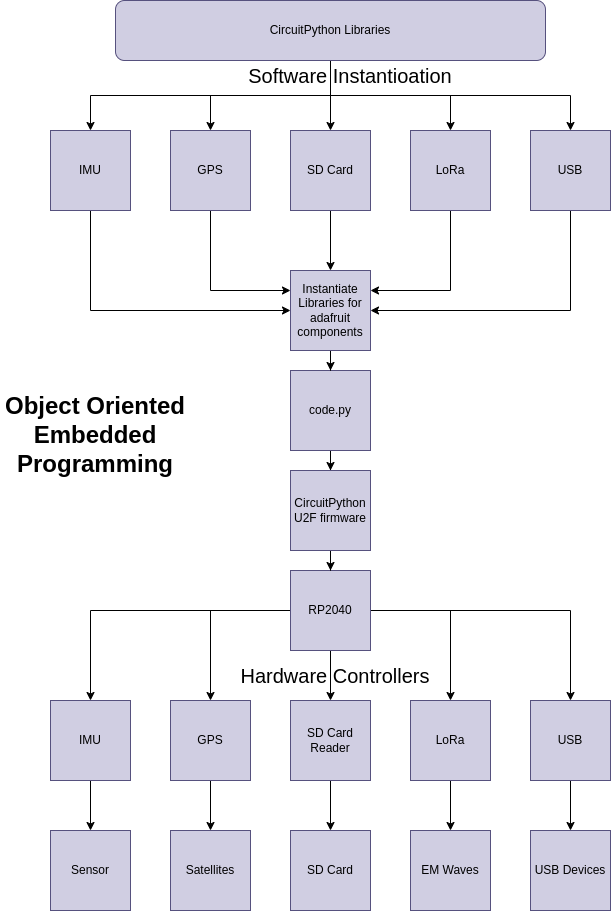

The diagram above was exported from draw.io. Its source (the exported page's mxGraphModel, read from the mxfile embedded in the PNG):
<mxGraphModel dx="2049" dy="1200" grid="1" gridSize="10" guides="1" tooltips="1" connect="1" arrows="1" fold="1" page="1" pageScale="1" pageWidth="850" pageHeight="1100" math="0" shadow="0">
  <root>
    <mxCell id="0" />
    <mxCell id="1" parent="0" />
    <mxCell id="KayYM7rvVzGiBIX-lJ3D-21" style="edgeStyle=orthogonalEdgeStyle;rounded=0;orthogonalLoop=1;jettySize=auto;html=1;strokeColor=#000000;" edge="1" parent="1" source="KayYM7rvVzGiBIX-lJ3D-4" target="KayYM7rvVzGiBIX-lJ3D-19">
      <mxGeometry relative="1" as="geometry" />
    </mxCell>
    <mxCell id="KayYM7rvVzGiBIX-lJ3D-4" value="&lt;font color=&quot;#000000&quot;&gt;code.py&lt;/font&gt;" style="whiteSpace=wrap;html=1;aspect=fixed;fillColor=#d0cee2;strokeColor=#56517e;" vertex="1" parent="1">
      <mxGeometry x="360" y="380" width="80" height="80" as="geometry" />
    </mxCell>
    <mxCell id="KayYM7rvVzGiBIX-lJ3D-7" style="edgeStyle=orthogonalEdgeStyle;rounded=0;orthogonalLoop=1;jettySize=auto;html=1;strokeColor=#000000;" edge="1" parent="1" source="KayYM7rvVzGiBIX-lJ3D-6" target="KayYM7rvVzGiBIX-lJ3D-4">
      <mxGeometry relative="1" as="geometry" />
    </mxCell>
    <mxCell id="KayYM7rvVzGiBIX-lJ3D-6" value="&lt;font color=&quot;#000000&quot;&gt;Instantiate Libraries for adafruit components&lt;/font&gt;" style="whiteSpace=wrap;html=1;aspect=fixed;fillColor=#d0cee2;strokeColor=#56517e;" vertex="1" parent="1">
      <mxGeometry x="360" y="280" width="80" height="80" as="geometry" />
    </mxCell>
    <mxCell id="KayYM7rvVzGiBIX-lJ3D-23" style="edgeStyle=orthogonalEdgeStyle;rounded=0;orthogonalLoop=1;jettySize=auto;html=1;entryX=0;entryY=0.5;entryDx=0;entryDy=0;strokeColor=#000000;" edge="1" parent="1" source="KayYM7rvVzGiBIX-lJ3D-8" target="KayYM7rvVzGiBIX-lJ3D-6">
      <mxGeometry relative="1" as="geometry">
        <Array as="points">
          <mxPoint x="160" y="320" />
        </Array>
      </mxGeometry>
    </mxCell>
    <mxCell id="KayYM7rvVzGiBIX-lJ3D-8" value="&lt;font color=&quot;#000000&quot;&gt;IMU&lt;/font&gt;" style="whiteSpace=wrap;html=1;aspect=fixed;fillColor=#d0cee2;strokeColor=#56517e;" vertex="1" parent="1">
      <mxGeometry x="120" y="140" width="80" height="80" as="geometry" />
    </mxCell>
    <mxCell id="KayYM7rvVzGiBIX-lJ3D-24" style="edgeStyle=orthogonalEdgeStyle;rounded=0;orthogonalLoop=1;jettySize=auto;html=1;entryX=0;entryY=0.25;entryDx=0;entryDy=0;strokeColor=#000000;" edge="1" parent="1" source="KayYM7rvVzGiBIX-lJ3D-9" target="KayYM7rvVzGiBIX-lJ3D-6">
      <mxGeometry relative="1" as="geometry">
        <Array as="points">
          <mxPoint x="280" y="300" />
        </Array>
      </mxGeometry>
    </mxCell>
    <mxCell id="KayYM7rvVzGiBIX-lJ3D-9" value="&lt;font color=&quot;#000000&quot;&gt;GPS&lt;/font&gt;" style="whiteSpace=wrap;html=1;aspect=fixed;fillColor=#d0cee2;strokeColor=#56517e;" vertex="1" parent="1">
      <mxGeometry x="240" y="140" width="80" height="80" as="geometry" />
    </mxCell>
    <mxCell id="KayYM7rvVzGiBIX-lJ3D-25" style="edgeStyle=orthogonalEdgeStyle;rounded=0;orthogonalLoop=1;jettySize=auto;html=1;exitX=0.5;exitY=1;exitDx=0;exitDy=0;entryX=0.5;entryY=0;entryDx=0;entryDy=0;strokeColor=#000000;" edge="1" parent="1" source="KayYM7rvVzGiBIX-lJ3D-10" target="KayYM7rvVzGiBIX-lJ3D-6">
      <mxGeometry relative="1" as="geometry" />
    </mxCell>
    <mxCell id="KayYM7rvVzGiBIX-lJ3D-10" value="&lt;font color=&quot;#000000&quot;&gt;SD Card&lt;/font&gt;" style="whiteSpace=wrap;html=1;aspect=fixed;fillColor=#d0cee2;strokeColor=#56517e;" vertex="1" parent="1">
      <mxGeometry x="360" y="140" width="80" height="80" as="geometry" />
    </mxCell>
    <mxCell id="KayYM7rvVzGiBIX-lJ3D-26" style="edgeStyle=orthogonalEdgeStyle;rounded=0;orthogonalLoop=1;jettySize=auto;html=1;entryX=1;entryY=0.25;entryDx=0;entryDy=0;strokeColor=#000000;" edge="1" parent="1" source="KayYM7rvVzGiBIX-lJ3D-11" target="KayYM7rvVzGiBIX-lJ3D-6">
      <mxGeometry relative="1" as="geometry">
        <Array as="points">
          <mxPoint x="520" y="300" />
        </Array>
      </mxGeometry>
    </mxCell>
    <mxCell id="KayYM7rvVzGiBIX-lJ3D-11" value="&lt;font color=&quot;#000000&quot;&gt;LoRa&lt;/font&gt;" style="whiteSpace=wrap;html=1;aspect=fixed;fillColor=#d0cee2;strokeColor=#56517e;" vertex="1" parent="1">
      <mxGeometry x="480" y="140" width="80" height="80" as="geometry" />
    </mxCell>
    <mxCell id="KayYM7rvVzGiBIX-lJ3D-27" style="edgeStyle=orthogonalEdgeStyle;rounded=0;orthogonalLoop=1;jettySize=auto;html=1;entryX=1;entryY=0.5;entryDx=0;entryDy=0;strokeColor=#000000;" edge="1" parent="1" source="KayYM7rvVzGiBIX-lJ3D-16" target="KayYM7rvVzGiBIX-lJ3D-6">
      <mxGeometry relative="1" as="geometry">
        <Array as="points">
          <mxPoint x="640" y="320" />
        </Array>
      </mxGeometry>
    </mxCell>
    <mxCell id="KayYM7rvVzGiBIX-lJ3D-16" value="&lt;font color=&quot;#000000&quot;&gt;USB&lt;/font&gt;" style="whiteSpace=wrap;html=1;aspect=fixed;fillColor=#d0cee2;strokeColor=#56517e;" vertex="1" parent="1">
      <mxGeometry x="600" y="140" width="80" height="80" as="geometry" />
    </mxCell>
    <mxCell id="KayYM7rvVzGiBIX-lJ3D-40" style="edgeStyle=orthogonalEdgeStyle;rounded=0;orthogonalLoop=1;jettySize=auto;html=1;entryX=0.5;entryY=0;entryDx=0;entryDy=0;strokeColor=#000000;" edge="1" parent="1" source="KayYM7rvVzGiBIX-lJ3D-17" target="KayYM7rvVzGiBIX-lJ3D-28">
      <mxGeometry relative="1" as="geometry" />
    </mxCell>
    <mxCell id="KayYM7rvVzGiBIX-lJ3D-41" style="edgeStyle=orthogonalEdgeStyle;rounded=0;orthogonalLoop=1;jettySize=auto;html=1;entryX=0.5;entryY=0;entryDx=0;entryDy=0;strokeColor=#000000;" edge="1" parent="1" source="KayYM7rvVzGiBIX-lJ3D-17" target="KayYM7rvVzGiBIX-lJ3D-29">
      <mxGeometry relative="1" as="geometry" />
    </mxCell>
    <mxCell id="KayYM7rvVzGiBIX-lJ3D-42" style="edgeStyle=orthogonalEdgeStyle;rounded=0;orthogonalLoop=1;jettySize=auto;html=1;entryX=0.5;entryY=0;entryDx=0;entryDy=0;strokeColor=#000000;" edge="1" parent="1" source="KayYM7rvVzGiBIX-lJ3D-17" target="KayYM7rvVzGiBIX-lJ3D-30">
      <mxGeometry relative="1" as="geometry" />
    </mxCell>
    <mxCell id="KayYM7rvVzGiBIX-lJ3D-43" style="edgeStyle=orthogonalEdgeStyle;rounded=0;orthogonalLoop=1;jettySize=auto;html=1;entryX=0.5;entryY=0;entryDx=0;entryDy=0;strokeColor=#000000;" edge="1" parent="1" source="KayYM7rvVzGiBIX-lJ3D-17" target="KayYM7rvVzGiBIX-lJ3D-31">
      <mxGeometry relative="1" as="geometry" />
    </mxCell>
    <mxCell id="KayYM7rvVzGiBIX-lJ3D-44" style="edgeStyle=orthogonalEdgeStyle;rounded=0;orthogonalLoop=1;jettySize=auto;html=1;entryX=0.5;entryY=0;entryDx=0;entryDy=0;strokeColor=#000000;" edge="1" parent="1" source="KayYM7rvVzGiBIX-lJ3D-17" target="KayYM7rvVzGiBIX-lJ3D-32">
      <mxGeometry relative="1" as="geometry" />
    </mxCell>
    <mxCell id="KayYM7rvVzGiBIX-lJ3D-17" value="&lt;font color=&quot;#000000&quot;&gt;RP2040&lt;/font&gt;" style="whiteSpace=wrap;html=1;aspect=fixed;fillColor=#d0cee2;strokeColor=#56517e;" vertex="1" parent="1">
      <mxGeometry x="360" y="580" width="80" height="80" as="geometry" />
    </mxCell>
    <mxCell id="KayYM7rvVzGiBIX-lJ3D-22" style="edgeStyle=orthogonalEdgeStyle;rounded=0;orthogonalLoop=1;jettySize=auto;html=1;strokeColor=#000000;" edge="1" parent="1" source="KayYM7rvVzGiBIX-lJ3D-19" target="KayYM7rvVzGiBIX-lJ3D-17">
      <mxGeometry relative="1" as="geometry" />
    </mxCell>
    <mxCell id="KayYM7rvVzGiBIX-lJ3D-19" value="&lt;font color=&quot;#000000&quot;&gt;CircuitPython U2F firmware&lt;/font&gt;" style="whiteSpace=wrap;html=1;aspect=fixed;fillColor=#d0cee2;strokeColor=#56517e;" vertex="1" parent="1">
      <mxGeometry x="360" y="480" width="80" height="80" as="geometry" />
    </mxCell>
    <mxCell id="KayYM7rvVzGiBIX-lJ3D-20" value="&lt;font color=&quot;#000000&quot; style=&quot;font-size: 20px;&quot;&gt;Software Instantioation&lt;/font&gt;" style="text;html=1;strokeColor=none;fillColor=none;align=center;verticalAlign=middle;whiteSpace=wrap;rounded=0;strokeWidth=4;" vertex="1" parent="1">
      <mxGeometry x="210" y="70" width="420" height="30" as="geometry" />
    </mxCell>
    <mxCell id="KayYM7rvVzGiBIX-lJ3D-50" style="edgeStyle=orthogonalEdgeStyle;rounded=0;orthogonalLoop=1;jettySize=auto;html=1;strokeColor=#000000;" edge="1" parent="1" source="KayYM7rvVzGiBIX-lJ3D-28" target="KayYM7rvVzGiBIX-lJ3D-45">
      <mxGeometry relative="1" as="geometry" />
    </mxCell>
    <mxCell id="KayYM7rvVzGiBIX-lJ3D-28" value="&lt;font color=&quot;#000000&quot;&gt;IMU&lt;/font&gt;" style="whiteSpace=wrap;html=1;aspect=fixed;fillColor=#d0cee2;strokeColor=#56517e;" vertex="1" parent="1">
      <mxGeometry x="120" y="710" width="80" height="80" as="geometry" />
    </mxCell>
    <mxCell id="KayYM7rvVzGiBIX-lJ3D-51" style="edgeStyle=orthogonalEdgeStyle;rounded=0;orthogonalLoop=1;jettySize=auto;html=1;entryX=0.5;entryY=0;entryDx=0;entryDy=0;strokeColor=#000000;" edge="1" parent="1" source="KayYM7rvVzGiBIX-lJ3D-29" target="KayYM7rvVzGiBIX-lJ3D-46">
      <mxGeometry relative="1" as="geometry" />
    </mxCell>
    <mxCell id="KayYM7rvVzGiBIX-lJ3D-29" value="&lt;font color=&quot;#000000&quot;&gt;GPS&lt;/font&gt;" style="whiteSpace=wrap;html=1;aspect=fixed;fillColor=#d0cee2;strokeColor=#56517e;" vertex="1" parent="1">
      <mxGeometry x="240" y="710" width="80" height="80" as="geometry" />
    </mxCell>
    <mxCell id="KayYM7rvVzGiBIX-lJ3D-53" style="edgeStyle=orthogonalEdgeStyle;rounded=0;orthogonalLoop=1;jettySize=auto;html=1;entryX=0.5;entryY=0;entryDx=0;entryDy=0;strokeColor=#000000;" edge="1" parent="1" source="KayYM7rvVzGiBIX-lJ3D-30" target="KayYM7rvVzGiBIX-lJ3D-47">
      <mxGeometry relative="1" as="geometry" />
    </mxCell>
    <mxCell id="KayYM7rvVzGiBIX-lJ3D-30" value="&lt;font color=&quot;#000000&quot;&gt;SD Card Reader&lt;/font&gt;" style="whiteSpace=wrap;html=1;aspect=fixed;fillColor=#d0cee2;strokeColor=#56517e;" vertex="1" parent="1">
      <mxGeometry x="360" y="710" width="80" height="80" as="geometry" />
    </mxCell>
    <mxCell id="KayYM7rvVzGiBIX-lJ3D-54" style="edgeStyle=orthogonalEdgeStyle;rounded=0;orthogonalLoop=1;jettySize=auto;html=1;entryX=0.5;entryY=0;entryDx=0;entryDy=0;strokeColor=#000000;" edge="1" parent="1" source="KayYM7rvVzGiBIX-lJ3D-31" target="KayYM7rvVzGiBIX-lJ3D-48">
      <mxGeometry relative="1" as="geometry" />
    </mxCell>
    <mxCell id="KayYM7rvVzGiBIX-lJ3D-31" value="&lt;font color=&quot;#000000&quot;&gt;LoRa&lt;/font&gt;" style="whiteSpace=wrap;html=1;aspect=fixed;fillColor=#d0cee2;strokeColor=#56517e;" vertex="1" parent="1">
      <mxGeometry x="480" y="710" width="80" height="80" as="geometry" />
    </mxCell>
    <mxCell id="KayYM7rvVzGiBIX-lJ3D-55" style="edgeStyle=orthogonalEdgeStyle;rounded=0;orthogonalLoop=1;jettySize=auto;html=1;entryX=0.5;entryY=0;entryDx=0;entryDy=0;strokeColor=#000000;" edge="1" parent="1" source="KayYM7rvVzGiBIX-lJ3D-32" target="KayYM7rvVzGiBIX-lJ3D-49">
      <mxGeometry relative="1" as="geometry" />
    </mxCell>
    <mxCell id="KayYM7rvVzGiBIX-lJ3D-32" value="&lt;font color=&quot;#000000&quot;&gt;USB&lt;/font&gt;" style="whiteSpace=wrap;html=1;aspect=fixed;fillColor=#d0cee2;strokeColor=#56517e;" vertex="1" parent="1">
      <mxGeometry x="600" y="710" width="80" height="80" as="geometry" />
    </mxCell>
    <mxCell id="KayYM7rvVzGiBIX-lJ3D-33" value="&lt;span style=&quot;font-size: 20px;&quot;&gt;&lt;font color=&quot;#000000&quot;&gt;Hardware Controllers&lt;/font&gt;&lt;/span&gt;" style="text;html=1;strokeColor=none;fillColor=none;align=center;verticalAlign=middle;whiteSpace=wrap;rounded=0;strokeWidth=4;" vertex="1" parent="1">
      <mxGeometry x="195" y="670" width="420" height="30" as="geometry" />
    </mxCell>
    <mxCell id="KayYM7rvVzGiBIX-lJ3D-35" style="edgeStyle=orthogonalEdgeStyle;rounded=0;orthogonalLoop=1;jettySize=auto;html=1;entryX=0.5;entryY=0;entryDx=0;entryDy=0;strokeColor=#000000;" edge="1" parent="1" source="KayYM7rvVzGiBIX-lJ3D-34" target="KayYM7rvVzGiBIX-lJ3D-8">
      <mxGeometry relative="1" as="geometry" />
    </mxCell>
    <mxCell id="KayYM7rvVzGiBIX-lJ3D-36" style="edgeStyle=orthogonalEdgeStyle;rounded=0;orthogonalLoop=1;jettySize=auto;html=1;entryX=0.5;entryY=0;entryDx=0;entryDy=0;strokeColor=#000000;" edge="1" parent="1" source="KayYM7rvVzGiBIX-lJ3D-34" target="KayYM7rvVzGiBIX-lJ3D-9">
      <mxGeometry relative="1" as="geometry" />
    </mxCell>
    <mxCell id="KayYM7rvVzGiBIX-lJ3D-37" style="edgeStyle=orthogonalEdgeStyle;rounded=0;orthogonalLoop=1;jettySize=auto;html=1;entryX=0.5;entryY=0;entryDx=0;entryDy=0;strokeColor=#000000;" edge="1" parent="1" source="KayYM7rvVzGiBIX-lJ3D-34" target="KayYM7rvVzGiBIX-lJ3D-10">
      <mxGeometry relative="1" as="geometry" />
    </mxCell>
    <mxCell id="KayYM7rvVzGiBIX-lJ3D-38" style="edgeStyle=orthogonalEdgeStyle;rounded=0;orthogonalLoop=1;jettySize=auto;html=1;entryX=0.5;entryY=0;entryDx=0;entryDy=0;strokeColor=#000000;" edge="1" parent="1" source="KayYM7rvVzGiBIX-lJ3D-34" target="KayYM7rvVzGiBIX-lJ3D-11">
      <mxGeometry relative="1" as="geometry" />
    </mxCell>
    <mxCell id="KayYM7rvVzGiBIX-lJ3D-39" style="edgeStyle=orthogonalEdgeStyle;rounded=0;orthogonalLoop=1;jettySize=auto;html=1;strokeColor=#000000;" edge="1" parent="1" source="KayYM7rvVzGiBIX-lJ3D-34" target="KayYM7rvVzGiBIX-lJ3D-16">
      <mxGeometry relative="1" as="geometry" />
    </mxCell>
    <mxCell id="KayYM7rvVzGiBIX-lJ3D-34" value="&lt;font color=&quot;#000000&quot;&gt;CircuitPython Libraries&lt;/font&gt;" style="rounded=1;whiteSpace=wrap;html=1;fillColor=#d0cee2;strokeColor=#56517e;" vertex="1" parent="1">
      <mxGeometry x="185" y="10" width="430" height="60" as="geometry" />
    </mxCell>
    <mxCell id="KayYM7rvVzGiBIX-lJ3D-45" value="&lt;font color=&quot;#000000&quot;&gt;Sensor&lt;/font&gt;" style="whiteSpace=wrap;html=1;aspect=fixed;fillColor=#d0cee2;strokeColor=#56517e;" vertex="1" parent="1">
      <mxGeometry x="120" y="840" width="80" height="80" as="geometry" />
    </mxCell>
    <mxCell id="KayYM7rvVzGiBIX-lJ3D-46" value="&lt;font color=&quot;#000000&quot;&gt;Satellites&lt;/font&gt;" style="whiteSpace=wrap;html=1;aspect=fixed;fillColor=#d0cee2;strokeColor=#56517e;" vertex="1" parent="1">
      <mxGeometry x="240" y="840" width="80" height="80" as="geometry" />
    </mxCell>
    <mxCell id="KayYM7rvVzGiBIX-lJ3D-47" value="&lt;font color=&quot;#000000&quot;&gt;SD Card&lt;/font&gt;" style="whiteSpace=wrap;html=1;aspect=fixed;fillColor=#d0cee2;strokeColor=#56517e;" vertex="1" parent="1">
      <mxGeometry x="360" y="840" width="80" height="80" as="geometry" />
    </mxCell>
    <mxCell id="KayYM7rvVzGiBIX-lJ3D-48" value="&lt;font color=&quot;#000000&quot;&gt;EM Waves&lt;/font&gt;" style="whiteSpace=wrap;html=1;aspect=fixed;fillColor=#d0cee2;strokeColor=#56517e;" vertex="1" parent="1">
      <mxGeometry x="480" y="840" width="80" height="80" as="geometry" />
    </mxCell>
    <mxCell id="KayYM7rvVzGiBIX-lJ3D-49" value="&lt;font color=&quot;#000000&quot;&gt;USB Devices&lt;/font&gt;" style="whiteSpace=wrap;html=1;aspect=fixed;fillColor=#d0cee2;strokeColor=#56517e;" vertex="1" parent="1">
      <mxGeometry x="600" y="840" width="80" height="80" as="geometry" />
    </mxCell>
    <mxCell id="KayYM7rvVzGiBIX-lJ3D-56" value="&lt;h1&gt;&lt;font color=&quot;#000000&quot; style=&quot;font-size: 24px;&quot;&gt;Object Oriented Embedded Programming&lt;/font&gt;&lt;/h1&gt;" style="text;html=1;strokeColor=none;fillColor=none;align=center;verticalAlign=middle;whiteSpace=wrap;rounded=0;" vertex="1" parent="1">
      <mxGeometry x="70" y="430" width="190" height="30" as="geometry" />
    </mxCell>
  </root>
</mxGraphModel>